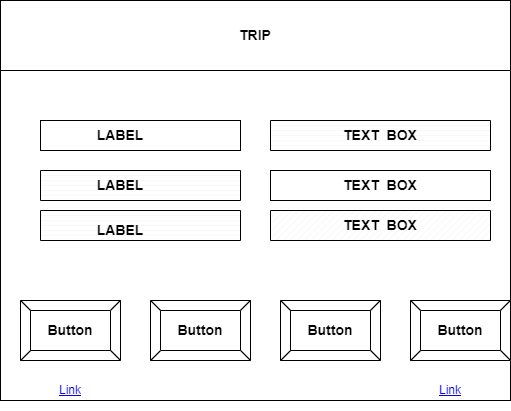

The diagram above was exported from draw.io. Its source (the exported page's mxGraphModel, read from the mxfile embedded in the PNG):
<mxGraphModel dx="714" dy="614" grid="1" gridSize="10" guides="1" tooltips="1" connect="1" arrows="1" fold="1" page="1" pageScale="1" pageWidth="827" pageHeight="1169" math="0" shadow="0">
  <root>
    <mxCell id="0" />
    <mxCell id="1" parent="0" />
    <mxCell id="aYLAlxSyb65NmCtSOjkI-1" value="" style="rounded=0;whiteSpace=wrap;html=1;movable=0;resizable=0;rotatable=0;deletable=0;editable=0;locked=1;connectable=0;" vertex="1" parent="1">
      <mxGeometry x="70" y="170" width="510" height="400" as="geometry" />
    </mxCell>
    <mxCell id="aYLAlxSyb65NmCtSOjkI-2" value="&lt;b&gt;&lt;font style=&quot;font-size: 14px;&quot;&gt;TRIP&lt;/font&gt;&lt;/b&gt;" style="rounded=0;whiteSpace=wrap;html=1;" vertex="1" parent="1">
      <mxGeometry x="70" y="170" width="510" height="70" as="geometry" />
    </mxCell>
    <UserObject label="Link" link="https://www.draw.io" id="aYLAlxSyb65NmCtSOjkI-59">
      <mxCell style="text;html=1;strokeColor=none;fillColor=none;whiteSpace=wrap;align=center;verticalAlign=middle;fontColor=#0000EE;fontStyle=4;" vertex="1" parent="1">
        <mxGeometry x="110" y="540" width="60" height="40" as="geometry" />
      </mxCell>
    </UserObject>
    <UserObject label="Link" link="https://www.draw.io" id="aYLAlxSyb65NmCtSOjkI-61">
      <mxCell style="text;html=1;strokeColor=none;fillColor=none;whiteSpace=wrap;align=center;verticalAlign=middle;fontColor=#0000EE;fontStyle=4;" vertex="1" parent="1">
        <mxGeometry x="490" y="540" width="60" height="40" as="geometry" />
      </mxCell>
    </UserObject>
    <mxCell id="aYLAlxSyb65NmCtSOjkI-67" value="" style="rounded=0;whiteSpace=wrap;html=1;" vertex="1" parent="1">
      <mxGeometry x="110" y="290" width="200" height="30" as="geometry" />
    </mxCell>
    <mxCell id="aYLAlxSyb65NmCtSOjkI-68" value="&lt;span style=&quot;font-size: 14px;&quot;&gt;&lt;b&gt;&amp;nbsp;&lt;/b&gt;&lt;/span&gt;" style="text;html=1;align=center;verticalAlign=middle;whiteSpace=wrap;rounded=0;" vertex="1" parent="1">
      <mxGeometry x="140" y="290" width="100" height="30" as="geometry" />
    </mxCell>
    <mxCell id="aYLAlxSyb65NmCtSOjkI-69" value="" style="rounded=0;whiteSpace=wrap;html=1;" vertex="1" parent="1">
      <mxGeometry x="340" y="340" width="220" height="30" as="geometry" />
    </mxCell>
    <mxCell id="aYLAlxSyb65NmCtSOjkI-70" value="&lt;b&gt;&lt;font style=&quot;font-size: 14px;&quot;&gt;TEXT&amp;nbsp; BOX&lt;/font&gt;&lt;/b&gt;" style="text;html=1;align=center;verticalAlign=middle;whiteSpace=wrap;rounded=0;" vertex="1" parent="1">
      <mxGeometry x="365" y="340" width="170" height="30" as="geometry" />
    </mxCell>
    <mxCell id="aYLAlxSyb65NmCtSOjkI-71" value="&lt;font style=&quot;font-size: 14px;&quot;&gt;&lt;b&gt;LABEL&lt;/b&gt;&lt;/font&gt;" style="text;html=1;align=center;verticalAlign=middle;whiteSpace=wrap;rounded=0;" vertex="1" parent="1">
      <mxGeometry x="140" y="290" width="100" height="30" as="geometry" />
    </mxCell>
    <mxCell id="aYLAlxSyb65NmCtSOjkI-72" value="&lt;b&gt;&lt;font style=&quot;font-size: 14px;&quot;&gt;Button&lt;/font&gt;&lt;/b&gt;" style="labelPosition=center;verticalLabelPosition=middle;align=center;html=1;shape=mxgraph.basic.button;dx=10;whiteSpace=wrap;" vertex="1" parent="1">
      <mxGeometry x="90" y="470" width="100" height="60" as="geometry" />
    </mxCell>
    <mxCell id="aYLAlxSyb65NmCtSOjkI-73" value="&lt;b&gt;&lt;font style=&quot;font-size: 14px;&quot;&gt;Button&lt;/font&gt;&lt;/b&gt;" style="labelPosition=center;verticalLabelPosition=middle;align=center;html=1;shape=mxgraph.basic.button;dx=10;whiteSpace=wrap;" vertex="1" parent="1">
      <mxGeometry x="220" y="470" width="100" height="60" as="geometry" />
    </mxCell>
    <mxCell id="aYLAlxSyb65NmCtSOjkI-74" value="&lt;b&gt;&lt;font style=&quot;font-size: 14px;&quot;&gt;Button&lt;/font&gt;&lt;/b&gt;" style="labelPosition=center;verticalLabelPosition=middle;align=center;html=1;shape=mxgraph.basic.button;dx=10;whiteSpace=wrap;" vertex="1" parent="1">
      <mxGeometry x="350" y="470" width="100" height="60" as="geometry" />
    </mxCell>
    <mxCell id="aYLAlxSyb65NmCtSOjkI-75" value="&lt;font style=&quot;font-size: 14px;&quot;&gt;&lt;b&gt;Button&lt;/b&gt;&lt;/font&gt;" style="labelPosition=center;verticalLabelPosition=middle;align=center;html=1;shape=mxgraph.basic.button;dx=10;whiteSpace=wrap;" vertex="1" parent="1">
      <mxGeometry x="480" y="470" width="100" height="60" as="geometry" />
    </mxCell>
    <mxCell id="aYLAlxSyb65NmCtSOjkI-78" value="" style="verticalLabelPosition=bottom;verticalAlign=top;html=1;shape=mxgraph.basic.patternFillRect;fillStyle=hor;step=5;fillStrokeWidth=0.2;fillStrokeColor=#dddddd;" vertex="1" parent="1">
      <mxGeometry x="340" y="290" width="220" height="30" as="geometry" />
    </mxCell>
    <mxCell id="aYLAlxSyb65NmCtSOjkI-79" value="&lt;b&gt;&lt;font style=&quot;font-size: 14px;&quot;&gt;TEXT&amp;nbsp; BOX&lt;/font&gt;&lt;/b&gt;" style="text;html=1;align=center;verticalAlign=middle;whiteSpace=wrap;rounded=0;" vertex="1" parent="1">
      <mxGeometry x="365" y="290" width="170" height="30" as="geometry" />
    </mxCell>
    <mxCell id="aYLAlxSyb65NmCtSOjkI-80" value="" style="verticalLabelPosition=bottom;verticalAlign=top;html=1;shape=mxgraph.basic.patternFillRect;fillStyle=hor;step=5;fillStrokeWidth=0.2;fillStrokeColor=#dddddd;" vertex="1" parent="1">
      <mxGeometry x="110" y="340" width="200" height="30" as="geometry" />
    </mxCell>
    <mxCell id="aYLAlxSyb65NmCtSOjkI-81" value="&lt;font style=&quot;font-size: 14px;&quot;&gt;&lt;b&gt;LABEL&lt;/b&gt;&lt;/font&gt;" style="text;html=1;align=center;verticalAlign=middle;whiteSpace=wrap;rounded=0;" vertex="1" parent="1">
      <mxGeometry x="140" y="340" width="100" height="30" as="geometry" />
    </mxCell>
    <mxCell id="aYLAlxSyb65NmCtSOjkI-82" value="" style="verticalLabelPosition=bottom;verticalAlign=top;html=1;shape=mxgraph.basic.patternFillRect;fillStyle=hor;step=5;fillStrokeWidth=0.2;fillStrokeColor=#dddddd;" vertex="1" parent="1">
      <mxGeometry x="110" y="380" width="200" height="30" as="geometry" />
    </mxCell>
    <mxCell id="aYLAlxSyb65NmCtSOjkI-83" value="&lt;font style=&quot;font-size: 14px;&quot;&gt;&lt;b&gt;LABEL&lt;/b&gt;&lt;/font&gt;" style="text;html=1;align=center;verticalAlign=middle;whiteSpace=wrap;rounded=0;" vertex="1" parent="1">
      <mxGeometry x="140" y="385" width="100" height="30" as="geometry" />
    </mxCell>
    <mxCell id="aYLAlxSyb65NmCtSOjkI-84" value="" style="verticalLabelPosition=bottom;verticalAlign=top;html=1;shape=mxgraph.basic.patternFillRect;fillStyle=diag;step=5;fillStrokeWidth=0.2;fillStrokeColor=#dddddd;" vertex="1" parent="1">
      <mxGeometry x="340" y="380" width="220" height="30" as="geometry" />
    </mxCell>
    <mxCell id="aYLAlxSyb65NmCtSOjkI-85" value="&lt;b&gt;&lt;font style=&quot;font-size: 14px;&quot;&gt;TEXT&amp;nbsp; BOX&lt;/font&gt;&lt;/b&gt;" style="text;html=1;align=center;verticalAlign=middle;whiteSpace=wrap;rounded=0;" vertex="1" parent="1">
      <mxGeometry x="365" y="380" width="170" height="30" as="geometry" />
    </mxCell>
  </root>
</mxGraphModel>